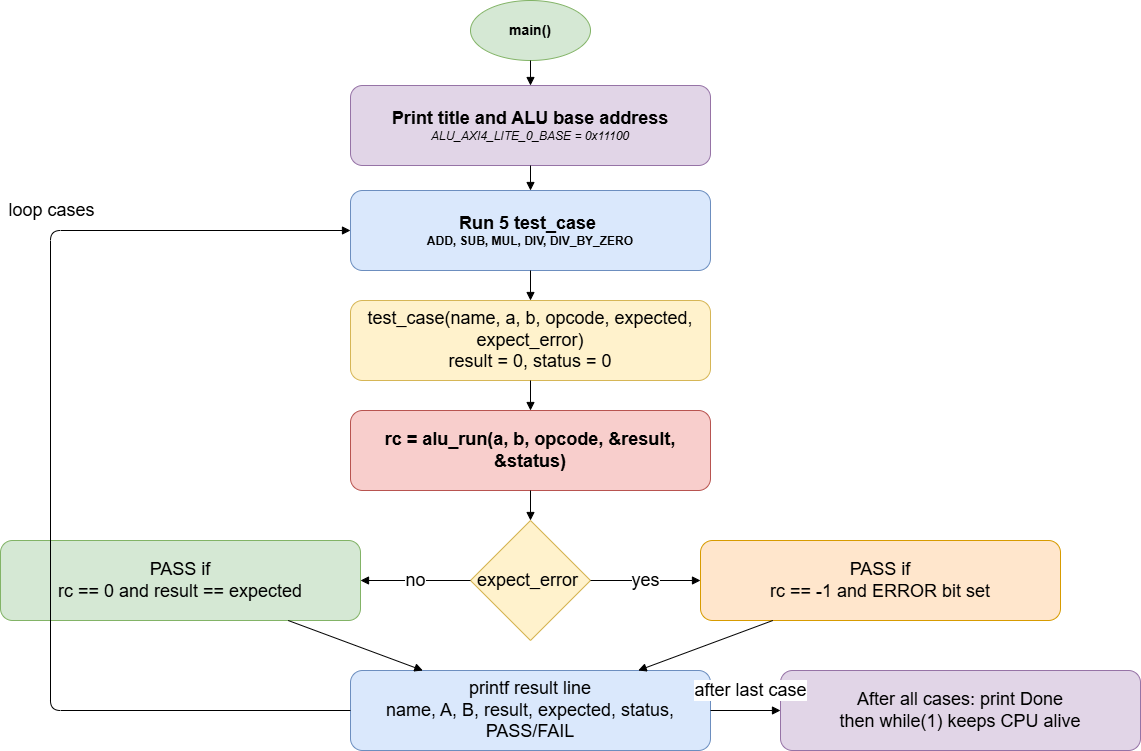

The diagram above was exported from draw.io. Its source (the exported page's mxGraphModel, read from the mxfile embedded in the PNG):
<mxGraphModel dx="1828" dy="754" grid="1" gridSize="10" guides="1" tooltips="1" connect="1" arrows="1" fold="1" page="1" pageScale="1" pageWidth="1169" pageHeight="827" math="0" shadow="0">
  <root>
    <mxCell id="0" />
    <mxCell id="1" parent="0" />
    <mxCell id="s_start" parent="1" style="ellipse;whiteSpace=wrap;html=1;aspect=fixed;fillColor=#d5e8d4;strokeColor=#82b366;fontStyle=1;" value="&lt;font style=&quot;font-size: 14px;&quot;&gt;main()&lt;/font&gt;" vertex="1">
      <mxGeometry height="60" width="120" x="490" y="80" as="geometry" />
    </mxCell>
    <mxCell id="s_print" parent="1" style="rounded=1;whiteSpace=wrap;html=1;fillColor=#e1d5e7;strokeColor=#9673a6;" value="&lt;b&gt;&lt;font style=&quot;font-size: 18px;&quot;&gt;Print title and ALU base address&lt;br&gt;&lt;/font&gt;&lt;/b&gt;&lt;i&gt;ALU_AXI4_LITE_0_BASE = 0x11100&lt;/i&gt;" vertex="1">
      <mxGeometry height="80" width="360" x="370" y="165" as="geometry" />
    </mxCell>
    <mxCell id="s_cases" parent="1" style="rounded=1;whiteSpace=wrap;html=1;fillColor=#dae8fc;strokeColor=#6c8ebf;fontStyle=1;" value="&lt;font style=&quot;font-size: 18px;&quot;&gt;Run 5 test_case&amp;nbsp;&lt;br&gt;&lt;/font&gt;ADD, SUB, MUL, DIV, DIV_BY_ZERO" vertex="1">
      <mxGeometry height="80" width="360" x="370" y="270" as="geometry" />
    </mxCell>
    <mxCell id="s_init" parent="1" style="rounded=1;whiteSpace=wrap;html=1;fillColor=#fff2cc;strokeColor=#d6b656;" value="&lt;font style=&quot;font-size: 18px;&quot;&gt;test_case(name, a, b, opcode, expected, expect_error)&lt;br&gt;result = 0, status = 0&lt;/font&gt;" vertex="1">
      <mxGeometry height="80" width="360" x="370" y="380" as="geometry" />
    </mxCell>
    <mxCell id="s_run" parent="1" style="rounded=1;whiteSpace=wrap;html=1;fillColor=#f8cecc;strokeColor=#b85450;fontStyle=1;" value="&lt;font style=&quot;font-size: 18px;&quot;&gt;rc = alu_run(a, b, opcode, &amp;amp;result, &amp;amp;status)&lt;/font&gt;" vertex="1">
      <mxGeometry height="80" width="360" x="370" y="490" as="geometry" />
    </mxCell>
    <mxCell id="s_error_dec" parent="1" style="rhombus;whiteSpace=wrap;html=1;fillColor=#fff2cc;strokeColor=#d6b656;" value="&lt;font style=&quot;font-size: 18px;&quot;&gt;expect_error&amp;nbsp;&lt;/font&gt;" vertex="1">
      <mxGeometry height="120" width="120" x="490" y="600" as="geometry" />
    </mxCell>
    <mxCell id="s_check_err" parent="1" style="rounded=1;whiteSpace=wrap;html=1;fillColor=#ffe6cc;strokeColor=#d79b00;" value="&lt;font style=&quot;font-size: 18px;&quot;&gt;PASS if&lt;br&gt;rc == -1 and ERROR bit set&lt;/font&gt;" vertex="1">
      <mxGeometry height="80" width="360" x="720" y="620" as="geometry" />
    </mxCell>
    <mxCell id="s_check_ok" parent="1" style="rounded=1;whiteSpace=wrap;html=1;fillColor=#d5e8d4;strokeColor=#82b366;" value="&lt;font style=&quot;font-size: 18px;&quot;&gt;PASS if&lt;br&gt;rc == 0 and result == expected&lt;/font&gt;" vertex="1">
      <mxGeometry height="80" width="360" x="20" y="620" as="geometry" />
    </mxCell>
    <mxCell id="s_printf" parent="1" style="rounded=1;whiteSpace=wrap;html=1;fillColor=#dae8fc;strokeColor=#6c8ebf;" value="&lt;font style=&quot;font-size: 18px;&quot;&gt;printf result line&lt;br&gt;name, A, B, result, expected, status, PASS/FAIL&lt;/font&gt;" vertex="1">
      <mxGeometry height="80" width="360" x="370" y="750" as="geometry" />
    </mxCell>
    <mxCell id="e1" edge="1" parent="1" source="s_start" style="endArrow=block;html=1;rounded=0;" target="s_print">
      <mxGeometry relative="1" as="geometry" />
    </mxCell>
    <mxCell id="e2" edge="1" parent="1" source="s_print" style="endArrow=block;html=1;rounded=0;" target="s_cases">
      <mxGeometry relative="1" as="geometry" />
    </mxCell>
    <mxCell id="e3" edge="1" parent="1" source="s_cases" style="endArrow=block;html=1;rounded=0;" target="s_init">
      <mxGeometry relative="1" as="geometry" />
    </mxCell>
    <mxCell id="e4" edge="1" parent="1" source="s_init" style="endArrow=block;html=1;rounded=0;" target="s_run">
      <mxGeometry relative="1" as="geometry" />
    </mxCell>
    <mxCell id="e5" edge="1" parent="1" source="s_run" style="endArrow=block;html=1;rounded=0;" target="s_error_dec">
      <mxGeometry relative="1" as="geometry" />
    </mxCell>
    <mxCell id="e6" edge="1" parent="1" source="s_error_dec" style="endArrow=block;html=1;rounded=0;" target="s_check_err" value="&lt;font style=&quot;font-size: 18px;&quot;&gt;yes&lt;/font&gt;">
      <mxGeometry relative="1" as="geometry" />
    </mxCell>
    <mxCell id="e7" edge="1" parent="1" source="s_error_dec" style="endArrow=block;html=1;rounded=0;" target="s_check_ok" value="&lt;font style=&quot;font-size: 18px;&quot;&gt;no&lt;/font&gt;">
      <mxGeometry relative="1" as="geometry" />
    </mxCell>
    <mxCell id="e8" edge="1" parent="1" source="s_check_err" style="endArrow=block;html=1;rounded=0;" target="s_printf">
      <mxGeometry relative="1" as="geometry" />
    </mxCell>
    <mxCell id="e9" edge="1" parent="1" source="s_check_ok" style="endArrow=block;html=1;rounded=0;" target="s_printf">
      <mxGeometry relative="1" as="geometry" />
    </mxCell>
    <mxCell id="s_done" parent="1" style="rounded=1;whiteSpace=wrap;html=1;fillColor=#e1d5e7;strokeColor=#9673a6;" value="&lt;font style=&quot;font-size: 18px;&quot;&gt;After all cases: print Done&lt;br&gt;then while(1) keeps CPU alive&lt;/font&gt;" vertex="1">
      <mxGeometry height="80" width="360" x="800" y="750" as="geometry" />
    </mxCell>
    <mxCell id="e10" edge="1" parent="1" source="s_printf" style="endArrow=block;html=1;rounded=1;" target="s_cases" value="&lt;font style=&quot;font-size: 18px;&quot;&gt;loop cases&lt;/font&gt;">
      <mxGeometry relative="1" x="0.4468" y="20" as="geometry">
        <mxPoint as="offset" />
        <Array as="points">
          <mxPoint x="70" y="790" />
          <mxPoint x="70" y="310" />
        </Array>
      </mxGeometry>
    </mxCell>
    <mxCell id="e11" edge="1" parent="1" source="s_printf" style="endArrow=block;html=1;rounded=0;" target="s_done" value="&lt;font style=&quot;font-size: 18px;&quot;&gt;after last case&lt;/font&gt;">
      <mxGeometry relative="1" x="0.1429" y="20" as="geometry">
        <mxPoint as="offset" />
      </mxGeometry>
    </mxCell>
  </root>
</mxGraphModel>